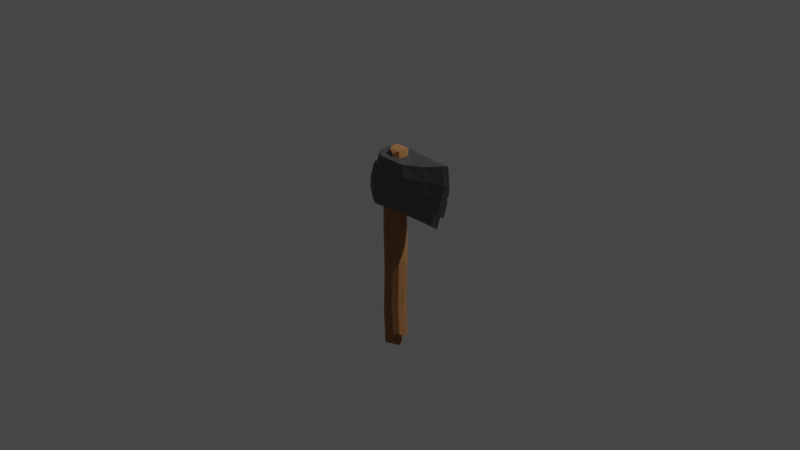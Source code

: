 # Source: axe.blend  (saved by Blender 2.93.21; exported with 4.5.12 LTS)
import bpy
from mathutils import Matrix  # noqa: F401  (used for matrix-valued properties, if any)

bpy.ops.wm.read_factory_settings(use_empty=True)
scene = bpy.context.scene
scene.name = 'Scene'

# ---- collections
col_collection = bpy.data.collections.new('Collection'); scene.collection.children.link(col_collection)
col_axeparts = bpy.data.collections.new('AxeParts'); scene.collection.children.link(col_axeparts)

# ---- materials (node trees are filled in below, after node groups)
mat_material_011 = bpy.data.materials.new('Material.011')
mat_material_011.alpha_threshold = 0.0
mat_material_011.use_transparent_shadow = False
mat_material_011.line_color = (0.0, 0.0, 0.0, 1.0)
mat_material_010 = bpy.data.materials.new('Material.010')
mat_material_010.use_transparent_shadow = False
mat_material_009 = bpy.data.materials.new('Material.009')
mat_material_009.use_transparent_shadow = False
mat_material = bpy.data.materials.new('Material')
mat_material.alpha_threshold = 0.0
mat_material.use_transparent_shadow = False
mat_material.line_color = (0.0, 0.0, 0.0, 1.0)
mat_material_002 = bpy.data.materials.new('Material.002')
mat_material_002.use_transparent_shadow = False
mat_material_001 = bpy.data.materials.new('Material.001')
mat_material_001.use_transparent_shadow = False

# ---- node groups
ng_auto_smooth = bpy.data.node_groups.new('Auto Smooth', 'GeometryNodeTree')
_s = ng_auto_smooth.interface.new_socket(name='Geometry', in_out='OUTPUT', socket_type='NodeSocketGeometry')
_s = ng_auto_smooth.interface.new_socket(name='Geometry', in_out='INPUT', socket_type='NodeSocketGeometry')
_s = ng_auto_smooth.interface.new_socket(name='Angle', in_out='INPUT', socket_type='NodeSocketFloat')
_s.subtype = 'ANGLE'
_s.min_value = 0.0
_s.max_value = 3.142
ng_auto_smooth.is_modifier = True
_N = ng_auto_smooth.nodes; _L = ng_auto_smooth.links
n0 = _N.new('NodeGroupOutput'); n0.name = 'Group Output'; n0.location = (480, -100)
n1 = _N.new('NodeGroupInput'); n1.name = 'Group Input'; n1.location = (-420, -300)
n2 = _N.new('NodeGroupInput'); n2.name = 'Group Input.001'; n2.location = (-60, -100)
n3 = _N.new('GeometryNodeSetShadeSmooth'); n3.name = 'Set Shade Smooth'; n3.location = (120, -100)
n3.domain = 'EDGE'
n4 = _N.new('GeometryNodeSetShadeSmooth'); n4.name = 'Set Shade Smooth.001'; n4.location = (300, -100)
n5 = _N.new('GeometryNodeInputMeshEdgeAngle'); n5.name = 'Edge Angle'; n5.location = (-420, -220)
n6 = _N.new('GeometryNodeInputEdgeSmooth'); n6.name = 'Is Edge Smooth'; n6.location = (-60, -160)
n7 = _N.new('GeometryNodeInputShadeSmooth'); n7.name = 'Is Face Smooth'; n7.location = (-240, -340)
n8 = _N.new('FunctionNodeBooleanMath'); n8.name = 'Boolean Math'; n8.location = (-60, -220)
n9 = _N.new('FunctionNodeCompare'); n9.name = 'Compare'; n9.location = (-240, -180)
n9.operation = 'LESS_EQUAL'
_L.new(n5.outputs[0], n9.inputs[0])
_L.new(n4.outputs[0], n0.inputs[0])
_L.new(n1.outputs[1], n9.inputs[1])
_L.new(n9.outputs[0], n8.inputs[0])
_L.new(n7.outputs[0], n8.inputs[1])
_L.new(n2.outputs[0], n3.inputs[0])
_L.new(n6.outputs[0], n3.inputs[1])
_L.new(n3.outputs[0], n4.inputs[0])
_L.new(n8.outputs[0], n3.inputs[2])
n0.is_active_output = True

# ---- material node trees
mat_material_011.use_nodes = True; mat_material_011.node_tree.nodes.clear()
_N = mat_material_011.node_tree.nodes; _L = mat_material_011.node_tree.links
n0 = _N.new('ShaderNodeOutputMaterial'); n0.name = 'Material Output'; n0.location = (300, 300)
n1 = _N.new('ShaderNodeBsdfPrincipled'); n1.name = 'Principled BSDF'; n1.location = (10, 300)
n1.distribution = 'GGX'
n1.subsurface_method = 'BURLEY'
n1.inputs[0].default_value = (0.1912, 0.1912, 0.1912, 1.0)
n1.inputs[1].default_value = 1.0
n1.inputs[2].default_value = 0.65
n1.inputs[3].default_value = 1.45
n1.inputs[27].default_value = (0.0, 0.0, 0.0, 1.0)
n1.inputs[28].default_value = 1.0
_L.new(n1.outputs[0], n0.inputs[0])
n0.is_active_output = True
mat_material_010.use_nodes = True; mat_material_010.node_tree.nodes.clear()
_N = mat_material_010.node_tree.nodes; _L = mat_material_010.node_tree.links
n0 = _N.new('ShaderNodeOutputMaterial'); n0.name = 'Material Output'; n0.location = (300, 300)
n1 = _N.new('ShaderNodeBsdfPrincipled'); n1.name = 'Principled BSDF'; n1.location = (10, 300)
n1.distribution = 'GGX'
n1.subsurface_method = 'BURLEY'
n1.inputs[0].default_value = (0.3343, 0.3343, 0.3343, 1.0)
n1.inputs[1].default_value = 0.6667
n1.inputs[2].default_value = 0.7917
n1.inputs[3].default_value = 1.45
n1.inputs[27].default_value = (0.0, 0.0, 0.0, 1.0)
n1.inputs[28].default_value = 1.0
_L.new(n1.outputs[0], n0.inputs[0])
n0.is_active_output = True
mat_material_009.use_nodes = True; mat_material_009.node_tree.nodes.clear()
_N = mat_material_009.node_tree.nodes; _L = mat_material_009.node_tree.links
n0 = _N.new('ShaderNodeOutputMaterial'); n0.name = 'Material Output'; n0.location = (300, 300)
n1 = _N.new('ShaderNodeBsdfPrincipled'); n1.name = 'Principled BSDF'; n1.location = (10, 300)
n1.distribution = 'GGX'
n1.subsurface_method = 'BURLEY'
n1.inputs[0].default_value = (0.3712, 0.1746, 0.06663, 1.0)
n1.inputs[2].default_value = 1.0
n1.inputs[3].default_value = 1.45
n1.inputs[27].default_value = (0.0, 0.0, 0.0, 1.0)
n1.inputs[28].default_value = 1.0
_L.new(n1.outputs[0], n0.inputs[0])
n0.is_active_output = True
mat_material.use_nodes = True; mat_material.node_tree.nodes.clear()
_N = mat_material.node_tree.nodes; _L = mat_material.node_tree.links
n0 = _N.new('ShaderNodeOutputMaterial'); n0.name = 'Material Output'; n0.location = (300, 300)
n1 = _N.new('ShaderNodeBsdfPrincipled'); n1.name = 'Principled BSDF'; n1.location = (10, 300)
n1.distribution = 'GGX'
n1.subsurface_method = 'BURLEY'
n1.inputs[0].default_value = (0.1912, 0.1912, 0.1912, 1.0)
n1.inputs[1].default_value = 1.0
n1.inputs[2].default_value = 0.65
n1.inputs[3].default_value = 1.45
n1.inputs[27].default_value = (0.0, 0.0, 0.0, 1.0)
n1.inputs[28].default_value = 1.0
_L.new(n1.outputs[0], n0.inputs[0])
n0.is_active_output = True
mat_material_002.use_nodes = True; mat_material_002.node_tree.nodes.clear()
_N = mat_material_002.node_tree.nodes; _L = mat_material_002.node_tree.links
n0 = _N.new('ShaderNodeOutputMaterial'); n0.name = 'Material Output'; n0.location = (300, 300)
n1 = _N.new('ShaderNodeBsdfPrincipled'); n1.name = 'Principled BSDF'; n1.location = (10, 300)
n1.distribution = 'GGX'
n1.subsurface_method = 'BURLEY'
n1.inputs[0].default_value = (0.3343, 0.3343, 0.3343, 1.0)
n1.inputs[1].default_value = 0.6667
n1.inputs[2].default_value = 0.7917
n1.inputs[3].default_value = 1.45
n1.inputs[27].default_value = (0.0, 0.0, 0.0, 1.0)
n1.inputs[28].default_value = 1.0
_L.new(n1.outputs[0], n0.inputs[0])
n0.is_active_output = True
mat_material_001.use_nodes = True; mat_material_001.node_tree.nodes.clear()
_N = mat_material_001.node_tree.nodes; _L = mat_material_001.node_tree.links
n0 = _N.new('ShaderNodeOutputMaterial'); n0.name = 'Material Output'; n0.location = (300, 300)
n1 = _N.new('ShaderNodeBsdfPrincipled'); n1.name = 'Principled BSDF'; n1.location = (10, 300)
n1.distribution = 'GGX'
n1.subsurface_method = 'BURLEY'
n1.inputs[0].default_value = (0.3712, 0.1746, 0.06663, 1.0)
n1.inputs[2].default_value = 1.0
n1.inputs[3].default_value = 1.45
n1.inputs[27].default_value = (0.0, 0.0, 0.0, 1.0)
n1.inputs[28].default_value = 1.0
_L.new(n1.outputs[0], n0.inputs[0])
n0.is_active_output = True

# ---- world
world_world = bpy.data.worlds.new('World'); scene.world = world_world
world_world.use_nodes = True; world_world.node_tree.nodes.clear()
_N = world_world.node_tree.nodes; _L = world_world.node_tree.links
n0 = _N.new('ShaderNodeOutputWorld'); n0.name = 'World Output'; n0.location = (300, 300)
n1 = _N.new('ShaderNodeBackground'); n1.name = 'Background'; n1.location = (10, 300)
n1.inputs[0].default_value = (0.05088, 0.05088, 0.05088, 1.0)
_L.new(n1.outputs[0], n0.inputs[0])
n0.is_active_output = True
world_world.color = (0.05088, 0.05088, 0.05088)
world_world.use_sun_shadow = False
world_world.sun_shadow_jitter_overblur = 0.0

# ---- cameras
cam_camera = bpy.data.cameras.new('Camera')
cam_camera.clip_end = 100.0
cam_camera.ortho_scale = 7.314

# ---- lights
light_light = bpy.data.lights.new('Light', 'POINT')
light_light.transmission_factor = 0.0
light_light.energy = 1000.0
light_light.shadow_soft_size = 0.1
light_light.shadow_maximum_resolution = 0.006
light_light.use_absolute_resolution = True

# ---- meshes
me_cube_003 = bpy.data.meshes.new('Cube.003')
me_cube_003.from_pydata([(2.991, -0.03961, 3.206), (2.734, -0.03792, 0.3838), (1.654, 0.4073, 0.6851), (0.5755, 0.7268, 0.8768), (1.744, -0.4433, 2.893), (0.5902, -0.7825, 2.762), (0.5755, -0.7328, 0.8768), (1.654, -0.4155, 0.6851), (0.5028, 0.7566, 2.759), (1.744, 0.4362, 2.893), (-0.7661, 0.8502, 2.82), (-0.8952, 0.7948, 0.8195), (-0.7661, -0.8541, 2.82), (-0.8952, -0.7997, 0.8195), (-1.193, 0.6339, 2.82), (-1.479, 0.2274, 2.82), (-1.562, 0.2119, 0.8195), (-1.295, 0.5924, 0.8195), (-1.44, -0.3118, 2.82), (-1.193, -0.6396, 2.82), (-1.295, -0.5991, 0.8195), (-1.526, -0.2926, 0.8195), (3.104, -0.04061, 2.153), (2.952, -0.04121, 1.486), (0.4709, 0.8819, 2.135), (0.604, 0.8255, 1.505), (1.923, 0.451, 2.153), (1.829, 0.4634, 1.486), (1.846, -0.474, 2.152), (1.829, -0.4695, 1.486), (0.7031, -0.8407, 2.134), (0.604, -0.8293, 1.505), (-0.9026, -0.9055, 1.486), (-0.9368, -0.9389, 2.153), (-0.7815, 0.9153, 2.151), (-0.9026, 0.9025, 1.486), (-1.561, -0.3418, 2.153), (-1.618, -0.33, 1.486), (-1.397, -0.6778, 1.486), (-1.349, -0.7027, 2.153), (-1.584, 0.2421, 1.486), (-1.603, 0.2516, 2.153), (-1.332, 0.6987, 2.153), (-1.356, 0.6731, 1.486), (2.974, -0.04011, 1.25), (2.841, -0.03902, 0.7512), (3.095, -0.04081, 1.931), (3.044, -0.04101, 1.645), (-0.9163, -0.006239, 2.805), (-1.026, 0.004554, 0.8195), (-0.7562, -0.3782, 2.801), (-0.8351, -0.3521, 0.8203), (-0.7868, 0.3509, 2.803), (-0.8671, 0.3775, 0.8195), (0.05016, 0.01669, 2.774), (-0.05682, 0.04176, 0.8539), (-0.06857, -0.3446, 2.779), (-0.1017, -0.3655, 0.8487), (-0.5297, 0.4027, 0.8335), (-0.4478, 0.4777, 2.791), (-0.1286, 0.384, 2.778), (-0.2055, 0.4095, 0.8475), (-0.4264, -0.473, 2.791), (-0.5083, -0.3614, 0.8344), (2.702, -0.115, 3.134), (2.669, -0.1208, 1.486), (2.413, -0.129, 0.4735), (2.807, -0.1229, 2.153), (2.849, 0.04608, 2.153), (2.437, 0.0618, 0.4668), (2.701, 0.04196, 1.486), (2.731, 0.04129, 3.141), (-0.4057, -0.4557, -7.387), (-0.7171, -0.3372, -7.551), (-0.7276, -0.3372, 3.095), (-0.4113, -0.4557, 2.953), (-0.8638, -0.01267, -7.551), (-0.7502, 0.3036, -7.387), (-0.7566, 0.3036, 3.108), (-0.7501, -0.01267, 3.232), (0.0432, 0.008166, -7.551), (-0.08035, -0.3081, -7.387), (-0.08671, -0.3081, 3.108), (0.03182, 0.008166, 3.232), (-0.4267, 0.4512, -7.387), (-0.1054, 0.3327, -7.551), (-0.1158, 0.3327, 3.095), (-0.4321, 0.4512, 2.953), (-0.5191, -0.4557, -5.644), (-0.4389, -0.4557, -3.059), (-0.5531, -0.4141, -0.4739), (-0.8665, -0.2955, -0.4334), (-0.755, -0.3372, -3.095), (-0.8325, -0.3372, -5.756), (-0.8959, 0.3453, -0.3703), (-0.7832, 0.3036, -2.994), (-0.864, 0.3036, -5.618), (-0.9799, -0.01267, -5.733), (-0.902, -0.01267, -3.037), (-1.013, 0.02899, -0.3418), (-0.2547, 0.3744, -0.4334), (-0.1441, 0.3327, -3.095), (-0.2207, 0.3327, -5.756), (-0.5399, 0.4512, -5.644), (-0.46, 0.4512, -3.059), (-0.5739, 0.4929, -0.4739), (-0.226, -0.2665, -0.3703), (-0.1132, -0.3081, -2.994), (-0.1941, -0.3081, -5.618), (-0.07287, 0.008166, -5.733), (0.00469, 0.008166, -3.037), (-0.1056, 0.04983, -0.3418), (-0.42, -0.4532, 2.741), (-0.8837, -0.01009, 3.109), (-0.4409, 0.4538, 2.741), (0.02333, 0.01074, 3.011), (-0.7362, -0.3346, 2.877), (-0.7652, 0.3062, 2.893), (-0.1244, 0.3353, 2.877), (-0.09532, -0.3056, 2.893)], [], [(33, 12, 19, 39), (16, 17, 11, 58, 53, 49, 51, 63, 13, 20, 21), (2, 69, 1, 66, 7), (26, 9, 71, 68), (8, 10, 59, 60, 54, 56, 62, 12, 5), (24, 8, 9, 26), (30, 5, 12, 33), (3, 2, 7, 6), (22, 0, 64, 67), (28, 4, 5, 30), (0, 71, 9, 4, 64), (9, 8, 5, 4), (36, 18, 15, 41), (34, 10, 8, 24), (37, 21, 20, 38), (41, 15, 14, 42), (35, 11, 17, 43), (10, 34, 42, 14), (34, 35, 43, 42), (16, 40, 43, 17), (40, 41, 42, 43), (18, 36, 39, 19), (36, 37, 38, 39), (11, 35, 25, 3), (35, 34, 24, 25), (21, 37, 40, 16), (37, 36, 41, 40), (7, 29, 31, 6), (29, 28, 30, 31), (1, 45, 44, 23, 65, 66), (23, 47, 46, 22, 67, 65), (6, 31, 32, 13), (31, 30, 33, 32), (3, 25, 27, 2), (25, 24, 26, 27), (2, 27, 70, 69), (27, 26, 68, 70), (13, 32, 38, 20), (32, 33, 39, 38), (51, 50, 62, 63), (63, 62, 56, 57), (13, 63, 57, 55, 61, 58, 11, 3, 6), (54, 55, 57, 56), (59, 58, 61, 60), (55, 54, 60, 61), (12, 62, 50, 48, 52, 59, 10, 14, 15, 18, 19), (48, 49, 53, 52), (49, 48, 50, 51), (58, 59, 52, 53), (67, 64, 4, 28), (66, 65, 29, 7), (65, 67, 28, 29), (68, 71, 0, 22), (69, 70, 23, 44, 45, 1), (70, 68, 22, 46, 47, 23), (119, 82, 75, 112), (118, 86, 83, 115), (86, 78, 79, 83), (116, 74, 79, 113), (117, 78, 87, 114), (112, 75, 74, 116), (96, 77, 76, 97), (102, 85, 84, 103), (108, 81, 80, 109), (76, 85, 80, 73), (83, 79, 74, 82), (82, 74, 75), (78, 86, 87), (73, 80, 81, 72), (85, 76, 77, 84), (119, 106, 111, 115), (106, 107, 110, 111), (107, 108, 109, 110), (118, 100, 105, 114), (100, 101, 104, 105), (101, 102, 103, 104), (117, 94, 99, 113), (94, 95, 98, 99), (95, 96, 97, 98), (72, 88, 93, 73), (88, 89, 92, 93), (89, 90, 91, 92), (77, 96, 103, 84), (96, 95, 104, 103), (95, 94, 105, 104), (73, 93, 97, 76), (93, 92, 98, 97), (92, 91, 99, 98), (85, 102, 109, 80), (102, 101, 110, 109), (101, 100, 111, 110), (81, 108, 88, 72), (108, 107, 89, 88), (107, 106, 90, 89), (78, 117, 113, 79), (86, 118, 114, 87), (82, 119, 115, 83), (90, 112, 116, 91), (94, 117, 114, 105), (91, 116, 113, 99), (100, 118, 115, 111), (106, 119, 112, 90)])
me_cube_003.polygons.foreach_set('material_index', [0, 0, 0, 0, 0, 0, 0, 0, 1, 0, 0, 0, 0, 0, 0, 0, 0, 0, 0, 0, 0, 0, 0, 0, 0, 0, 0, 0, 0, 1, 1, 0, 0, 0, 0, 0, 0, 0, 0, 0, 0, 0, 0, 0, 0, 0, 0, 0, 0, 0, 0, 0, 1, 1, 1, 2, 2, 2, 2, 2, 2, 2, 2, 2, 2, 2, 2, 2, 2, 2, 2, 2, 2, 2, 2, 2, 2, 2, 2, 2, 2, 2, 2, 2, 2, 2, 2, 2, 2, 2, 2, 2, 2, 2, 2, 2, 2, 2, 2, 2, 2, 2])
_uv = me_cube_003.uv_layers.new(name='UVMap')
_uv.uv.foreach_set('vector', [0.5417, 0.9617, 0.625, 0.9617, 0.625, 0.9847, 0.5417, 0.9847, 0.125, 0.6033, 0.1403, 0.5415, 0.1633, 0.5, 0.171, 0.5569, 0.1554, 0.5808, 0.1486, 0.6226, 0.1568, 0.6657, 0.1716, 0.6858, 0.1633, 0.75, 0.1403, 0.7085, 0.1271, 0.655, 0.2917, 0.5, 0.352, 0.6811, 0.375, 0.75, 0.3502, 0.75, 0.2917, 0.75, 0.5417, 0.4167, 0.625, 0.4167, 0.625, 0.4826, 0.5417, 0.482, 0.7917, 0.5, 0.8367, 0.5, 0.8283, 0.5629, 0.815, 0.5736, 0.8095, 0.621, 0.8146, 0.6684, 0.828, 0.685, 0.8367, 0.75, 0.7917, 0.75, 0.5417, 0.3333, 0.625, 0.3333, 0.625, 0.4167, 0.5417, 0.4167, 0.5417, 0.9167, 0.625, 0.9167, 0.625, 0.9617, 0.5417, 0.9617, 0.2083, 0.5, 0.2917, 0.5, 0.2917, 0.75, 0.2083, 0.75, 0.5417, 0.75, 0.625, 0.75, 0.625, 0.7693, 0.5417, 0.7697, 0.5417, 0.8333, 0.625, 0.8333, 0.625, 0.9167, 0.5417, 0.9167, 0.625, 0.5, 0.6424, 0.5, 0.7083, 0.5, 0.7083, 0.75, 0.6443, 0.5579, 0.7083, 0.5, 0.7917, 0.5, 0.7917, 0.75, 0.7083, 0.75, 0.5417, 0.09872, 0.625, 0.09872, 0.625, 0.1467, 0.5417, 0.1467, 0.5417, 0.2883, 0.625, 0.2883, 0.625, 0.3333, 0.5417, 0.3333, 0.4583, 0.09872, 0.375, 0.09872, 0.375, 0.06916, 0.4583, 0.06916, 0.5417, 0.1467, 0.625, 0.1467, 0.625, 0.2238, 0.5417, 0.2238, 0.4583, 0.2883, 0.375, 0.2883, 0.375, 0.2238, 0.4583, 0.2238, 0.625, 0.2883, 0.5417, 0.2883, 0.5417, 0.2238, 0.625, 0.2238, 0.5417, 0.2883, 0.4583, 0.2883, 0.4583, 0.2238, 0.5417, 0.2238, 0.375, 0.1467, 0.4583, 0.1467, 0.4583, 0.2238, 0.375, 0.2238, 0.4583, 0.1467, 0.5417, 0.1467, 0.5417, 0.2238, 0.4583, 0.2238, 0.625, 0.09872, 0.5417, 0.09872, 0.5417, 0.06916, 0.625, 0.06916, 0.5417, 0.09872, 0.4583, 0.09872, 0.4583, 0.06916, 0.5417, 0.06916, 0.375, 0.2883, 0.4583, 0.2883, 0.4583, 0.3333, 0.375, 0.3333, 0.4583, 0.2883, 0.5417, 0.2883, 0.5417, 0.3333, 0.4583, 0.3333, 0.375, 0.09872, 0.4583, 0.09872, 0.4583, 0.1467, 0.375, 0.1467, 0.4583, 0.09872, 0.5417, 0.09872, 0.5417, 0.1467, 0.4583, 0.1467, 0.375, 0.8333, 0.4583, 0.8333, 0.4583, 0.9167, 0.375, 0.9167, 0.4583, 0.8333, 0.5417, 0.8333, 0.5417, 0.9167, 0.4583, 0.9167, 0.375, 0.75, 0.4028, 0.75, 0.4306, 0.75, 0.4583, 0.75, 0.4583, 0.7693, 0.375, 0.7748, 0.4583, 0.75, 0.4861, 0.75, 0.5139, 0.75, 0.5417, 0.75, 0.5417, 0.7697, 0.4583, 0.7693, 0.375, 0.9167, 0.4583, 0.9167, 0.4583, 0.9617, 0.375, 0.9617, 0.4583, 0.9167, 0.5417, 0.9167, 0.5417, 0.9617, 0.4583, 0.9617, 0.375, 0.3333, 0.4583, 0.3333, 0.4583, 0.4167, 0.375, 0.4167, 0.4583, 0.3333, 0.5417, 0.3333, 0.5417, 0.4167, 0.4583, 0.4167, 0.375, 0.4167, 0.4583, 0.4167, 0.4583, 0.4832, 0.375, 0.477, 0.4583, 0.4167, 0.5417, 0.4167, 0.5417, 0.482, 0.4583, 0.4832, 0.375, 0.9617, 0.4583, 0.9617, 0.4583, 0.9847, 0.375, 0.9847, 0.4583, 0.9617, 0.5417, 0.9617, 0.5417, 0.9847, 0.4583, 0.9847, 0.5705, 1.0, 0.6163, 1.0, 0.6192, 0.9284, 0.5726, 0.9284, 0.5726, 0.9284, 0.6192, 0.9284, 0.6153, 0.8216, 0.5701, 0.8216, 0.1633, 0.75, 0.1716, 0.6858, 0.184, 0.668, 0.1883, 0.6186, 0.1831, 0.5692, 0.171, 0.5569, 0.1633, 0.5, 0.2083, 0.5, 0.2083, 0.75, 0.6126, 0.6784, 0.5688, 0.6784, 0.5701, 0.8216, 0.6153, 0.8216, 0.6192, 0.4284, 0.5726, 0.4284, 0.5711, 0.5716, 0.6157, 0.5716, 0.5688, 0.6784, 0.6126, 0.6784, 0.6157, 0.5716, 0.5711, 0.5716, 0.8367, 0.75, 0.828, 0.685, 0.8432, 0.6658, 0.8515, 0.6251, 0.8446, 0.5861, 0.8283, 0.5629, 0.8367, 0.5, 0.8597, 0.5415, 0.875, 0.6033, 0.8729, 0.655, 0.8597, 0.7085, 0.6113, 0.1784, 0.5672, 0.1784, 0.5694, 0.3216, 0.6159, 0.3216, 0.5672, 0.1784, 0.6113, 0.1784, 0.6163, 0.07158, 0.5705, 0.07158, 0.5726, 0.4284, 0.6192, 0.4284, 0.6159, 0.3216, 0.5694, 0.3216, 0.5417, 0.7697, 0.625, 0.7693, 0.625, 0.8333, 0.5417, 0.8333, 0.375, 0.7748, 0.4583, 0.7693, 0.4583, 0.8333, 0.375, 0.8333, 0.4583, 0.7693, 0.5417, 0.7697, 0.5417, 0.8333, 0.4583, 0.8333, 0.5417, 0.482, 0.625, 0.4826, 0.625, 0.5, 0.5417, 0.5, 0.375, 0.477, 0.4583, 0.4832, 0.4583, 0.5, 0.4306, 0.5, 0.4028, 0.5, 0.375, 0.5, 0.4583, 0.4832, 0.5417, 0.482, 0.5417, 0.5, 0.5139, 0.5, 0.4861, 0.5, 0.4583, 0.5, 0.6199, 0.8216, 0.625, 0.8216, 0.625, 0.9284, 0.6199, 0.9284, 0.6199, 0.5716, 0.625, 0.5716, 0.625, 0.6784, 0.6199, 0.6784, 0.625, 0.5716, 0.8034, 0.5, 0.875, 0.5716, 0.625, 0.6784, 0.6199, 0.07158, 0.625, 0.07158, 0.625, 0.1784, 0.6199, 0.1784, 0.6199, 0.3216, 0.625, 0.3216, 0.625, 0.4284, 0.6199, 0.4284, 0.6199, 0.9284, 0.625, 0.9284, 0.625, 1.0, 0.6199, 1.0, 0.4171, 0.3216, 0.375, 0.3216, 0.375, 0.1784, 0.4171, 0.1784, 0.4171, 0.5716, 0.375, 0.5716, 0.375, 0.4284, 0.4171, 0.4284, 0.4171, 0.8216, 0.375, 0.8216, 0.375, 0.6784, 0.4171, 0.6784, 0.125, 0.5716, 0.375, 0.5716, 0.375, 0.6784, 0.125, 0.6784, 0.625, 0.6784, 0.875, 0.5716, 0.875, 0.6784, 0.6966, 0.75, 0.6966, 0.75, 0.875, 0.6784, 0.8034, 0.75, 0.8034, 0.5, 0.625, 0.5716, 0.6966, 0.5, 0.125, 0.6784, 0.375, 0.6784, 0.3034, 0.75, 0.1966, 0.75, 0.375, 0.5716, 0.125, 0.5716, 0.1966, 0.5, 0.3034, 0.5, 0.6199, 0.8216, 0.5421, 0.8216, 0.5421, 0.6784, 0.6199, 0.6784, 0.5421, 0.8216, 0.4796, 0.8216, 0.4796, 0.6784, 0.5421, 0.6784, 0.4796, 0.8216, 0.4171, 0.8216, 0.4171, 0.6784, 0.4796, 0.6784, 0.6199, 0.5716, 0.5421, 0.5716, 0.5421, 0.4284, 0.6199, 0.4284, 0.5421, 0.5716, 0.4796, 0.5716, 0.4796, 0.4284, 0.5421, 0.4284, 0.4796, 0.5716, 0.4171, 0.5716, 0.4171, 0.4284, 0.4796, 0.4284, 0.6199, 0.3216, 0.5421, 0.3216, 0.5421, 0.1784, 0.6199, 0.1784, 0.5421, 0.3216, 0.4796, 0.3216, 0.4796, 0.1784, 0.5421, 0.1784, 0.4796, 0.3216, 0.4171, 0.3216, 0.4171, 0.1784, 0.4796, 0.1784, 0.375, 0.9284, 0.4171, 0.9284, 0.4171, 1.0, 0.375, 1.0, 0.4171, 0.9284, 0.4796, 0.9284, 0.4796, 1.0, 0.4171, 1.0, 0.4796, 0.9284, 0.5421, 0.9284, 0.5421, 1.0, 0.4796, 1.0, 0.375, 0.3216, 0.4171, 0.3216, 0.4171, 0.4284, 0.375, 0.4284, 0.4171, 0.3216, 0.4796, 0.3216, 0.4796, 0.4284, 0.4171, 0.4284, 0.4796, 0.3216, 0.5421, 0.3216, 0.5421, 0.4284, 0.4796, 0.4284, 0.375, 0.07158, 0.4171, 0.07158, 0.4171, 0.1784, 0.375, 0.1784, 0.4171, 0.07158, 0.4796, 0.07158, 0.4796, 0.1784, 0.4171, 0.1784, 0.4796, 0.07158, 0.5421, 0.07158, 0.5421, 0.1784, 0.4796, 0.1784, 0.375, 0.5716, 0.4171, 0.5716, 0.4171, 0.6784, 0.375, 0.6784, 0.4171, 0.5716, 0.4796, 0.5716, 0.4796, 0.6784, 0.4171, 0.6784, 0.4796, 0.5716, 0.5421, 0.5716, 0.5421, 0.6784, 0.4796, 0.6784, 0.375, 0.8216, 0.4171, 0.8216, 0.4171, 0.9284, 0.375, 0.9284, 0.4171, 0.8216, 0.4796, 0.8216, 0.4796, 0.9284, 0.4171, 0.9284, 0.4796, 0.8216, 0.5421, 0.8216, 0.5421, 0.9284, 0.4796, 0.9284, 0.625, 0.3216, 0.6199, 0.3216, 0.6199, 0.1784, 0.625, 0.1784, 0.625, 0.5716, 0.6199, 0.5716, 0.6199, 0.4284, 0.625, 0.4284, 0.625, 0.8216, 0.6199, 0.8216, 0.6199, 0.6784, 0.625, 0.6784, 0.5421, 0.9284, 0.6199, 0.9284, 0.6199, 1.0, 0.5421, 1.0, 0.5421, 0.3216, 0.6199, 0.3216, 0.6199, 0.4284, 0.5421, 0.4284, 0.5421, 0.07158, 0.6199, 0.07158, 0.6199, 0.1784, 0.5421, 0.1784, 0.5421, 0.5716, 0.6199, 0.5716, 0.6199, 0.6784, 0.5421, 0.6784, 0.5421, 0.8216, 0.6199, 0.8216, 0.6199, 0.9284, 0.5421, 0.9284])
me_cube_003.materials.append(mat_material_011)
me_cube_003.materials.append(mat_material_010)
me_cube_003.materials.append(mat_material_009)
me_cube_003.use_remesh_preserve_volume = False
me_cube_003.use_remesh_preserve_attributes = False
me_cube_003.use_mirror_vertex_groups = False
me_cube_003.update()
me_cube = bpy.data.meshes.new('Cube')
me_cube.from_pydata([(1.553, -0.03736, 1.387), (1.297, -0.03567, -1.436), (0.2172, 0.4096, -1.134), (-0.8616, 0.729, -0.9427), (0.3072, -0.441, 1.073), (-0.8469, -0.7802, 0.9427), (-0.8616, -0.7305, -0.9427), (0.2172, -0.4132, -1.134), (-0.9343, 0.7589, 0.9397), (0.3072, 0.4384, 1.073), (-2.203, 0.8524, 1.0), (-2.332, 0.797, -1.0), (-2.203, -0.8519, 1.0), (-2.332, -0.7975, -1.0), (-2.63, 0.6362, 1.0), (-2.916, 0.2297, 1.0), (-2.999, 0.2142, -1.0), (-2.732, 0.5946, -1.0), (-2.877, -0.3096, 1.0), (-2.63, -0.6373, 1.0), (-2.732, -0.5968, -1.0), (-2.963, -0.2904, -1.0), (1.667, -0.03835, 0.3335), (1.514, -0.03896, -0.3333), (-0.9662, 0.8841, 0.3156), (-0.833, 0.8278, -0.3142), (0.4857, 0.4532, 0.3335), (0.3921, 0.4656, -0.3333), (0.4087, -0.4718, 0.3323), (0.3921, -0.4673, -0.3333), (-0.734, -0.8385, 0.3148), (-0.833, -0.8271, -0.3142), (-2.34, -0.9032, -0.3333), (-2.374, -0.9366, 0.3335), (-2.219, 0.9176, 0.3315), (-2.34, 0.9047, -0.3333), (-2.998, -0.3395, 0.3335), (-3.055, -0.3277, -0.3333), (-2.834, -0.6755, -0.3333), (-2.786, -0.7004, 0.3335), (-3.021, 0.2443, -0.3333), (-3.04, 0.2538, 0.3335), (-2.769, 0.7009, 0.3335), (-2.793, 0.6754, -0.3333), (1.537, -0.03786, -0.569), (1.404, -0.03677, -1.068), (1.658, -0.03856, 0.1112), (1.606, -0.03876, -0.175), (-2.353, -0.003988, 0.9854), (-2.463, 0.006806, -1.0), (-2.193, -0.376, 0.9812), (-2.272, -0.3498, -0.9992), (-2.224, 0.3531, 0.9831), (-2.304, 0.3797, -1.0), (-1.387, 0.01895, 0.955), (-1.494, 0.04401, -0.9656), (-1.506, -0.3424, 0.9599), (-1.539, -0.3632, -0.9708), (-1.967, 0.405, -0.986), (-1.885, 0.4799, 0.971), (-1.566, 0.3863, 0.9585), (-1.643, 0.4118, -0.972), (-1.863, -0.4707, 0.971), (-1.945, -0.3591, -0.9851), (1.265, -0.1127, 1.314), (1.232, -0.1185, -0.3333), (0.9756, -0.1267, -1.346), (1.37, -0.1206, 0.3332), (1.412, 0.04834, 0.3335), (0.9996, 0.06405, -1.353), (1.264, 0.04421, -0.3333), (1.294, 0.04354, 1.321)], [], [(33, 12, 19, 39), (16, 17, 11, 58, 53, 49, 51, 63, 13, 20, 21), (2, 69, 1, 66, 7), (26, 9, 71, 68), (8, 10, 59, 60, 54, 56, 62, 12, 5), (24, 8, 9, 26), (30, 5, 12, 33), (3, 2, 7, 6), (22, 0, 64, 67), (28, 4, 5, 30), (0, 71, 9, 4, 64), (9, 8, 5, 4), (36, 18, 15, 41), (34, 10, 8, 24), (37, 21, 20, 38), (41, 15, 14, 42), (35, 11, 17, 43), (10, 34, 42, 14), (34, 35, 43, 42), (16, 40, 43, 17), (40, 41, 42, 43), (18, 36, 39, 19), (36, 37, 38, 39), (11, 35, 25, 3), (35, 34, 24, 25), (21, 37, 40, 16), (37, 36, 41, 40), (7, 29, 31, 6), (29, 28, 30, 31), (1, 45, 44, 23, 65, 66), (23, 47, 46, 22, 67, 65), (6, 31, 32, 13), (31, 30, 33, 32), (3, 25, 27, 2), (25, 24, 26, 27), (2, 27, 70, 69), (27, 26, 68, 70), (13, 32, 38, 20), (32, 33, 39, 38), (51, 50, 62, 63), (63, 62, 56, 57), (13, 63, 57, 55, 61, 58, 11, 3, 6), (54, 55, 57, 56), (59, 58, 61, 60), (55, 54, 60, 61), (12, 62, 50, 48, 52, 59, 10, 14, 15, 18, 19), (48, 49, 53, 52), (49, 48, 50, 51), (58, 59, 52, 53), (67, 64, 4, 28), (66, 65, 29, 7), (65, 67, 28, 29), (68, 71, 0, 22), (69, 70, 23, 44, 45, 1), (70, 68, 22, 46, 47, 23)])
me_cube.polygons.foreach_set('material_index', [0, 0, 0, 0, 0, 0, 0, 0, 1, 0, 0, 0, 0, 0, 0, 0, 0, 0, 0, 0, 0, 0, 0, 0, 0, 0, 0, 0, 0, 1, 1, 0, 0, 0, 0, 0, 0, 0, 0, 0, 0, 0, 0, 0, 0, 0, 0, 0, 0, 0, 0, 0, 1, 1, 1])
_uv = me_cube.uv_layers.new(name='UVMap')
_uv.uv.foreach_set('vector', [0.5417, 0.9617, 0.625, 0.9617, 0.625, 0.9847, 0.5417, 0.9847, 0.125, 0.6033, 0.1403, 0.5415, 0.1633, 0.5, 0.171, 0.5569, 0.1554, 0.5808, 0.1486, 0.6226, 0.1568, 0.6657, 0.1716, 0.6858, 0.1633, 0.75, 0.1403, 0.7085, 0.1271, 0.655, 0.2917, 0.5, 0.352, 0.6811, 0.375, 0.75, 0.3502, 0.75, 0.2917, 0.75, 0.5417, 0.4167, 0.625, 0.4167, 0.625, 0.4826, 0.5417, 0.482, 0.7917, 0.5, 0.8367, 0.5, 0.8283, 0.5629, 0.815, 0.5736, 0.8095, 0.621, 0.8146, 0.6684, 0.828, 0.685, 0.8367, 0.75, 0.7917, 0.75, 0.5417, 0.3333, 0.625, 0.3333, 0.625, 0.4167, 0.5417, 0.4167, 0.5417, 0.9167, 0.625, 0.9167, 0.625, 0.9617, 0.5417, 0.9617, 0.2083, 0.5, 0.2917, 0.5, 0.2917, 0.75, 0.2083, 0.75, 0.5417, 0.75, 0.625, 0.75, 0.625, 0.7693, 0.5417, 0.7697, 0.5417, 0.8333, 0.625, 0.8333, 0.625, 0.9167, 0.5417, 0.9167, 0.625, 0.5, 0.6424, 0.5, 0.7083, 0.5, 0.7083, 0.75, 0.6443, 0.5579, 0.7083, 0.5, 0.7917, 0.5, 0.7917, 0.75, 0.7083, 0.75, 0.5417, 0.09872, 0.625, 0.09872, 0.625, 0.1467, 0.5417, 0.1467, 0.5417, 0.2883, 0.625, 0.2883, 0.625, 0.3333, 0.5417, 0.3333, 0.4583, 0.09872, 0.375, 0.09872, 0.375, 0.06916, 0.4583, 0.06916, 0.5417, 0.1467, 0.625, 0.1467, 0.625, 0.2238, 0.5417, 0.2238, 0.4583, 0.2883, 0.375, 0.2883, 0.375, 0.2238, 0.4583, 0.2238, 0.625, 0.2883, 0.5417, 0.2883, 0.5417, 0.2238, 0.625, 0.2238, 0.5417, 0.2883, 0.4583, 0.2883, 0.4583, 0.2238, 0.5417, 0.2238, 0.375, 0.1467, 0.4583, 0.1467, 0.4583, 0.2238, 0.375, 0.2238, 0.4583, 0.1467, 0.5417, 0.1467, 0.5417, 0.2238, 0.4583, 0.2238, 0.625, 0.09872, 0.5417, 0.09872, 0.5417, 0.06916, 0.625, 0.06916, 0.5417, 0.09872, 0.4583, 0.09872, 0.4583, 0.06916, 0.5417, 0.06916, 0.375, 0.2883, 0.4583, 0.2883, 0.4583, 0.3333, 0.375, 0.3333, 0.4583, 0.2883, 0.5417, 0.2883, 0.5417, 0.3333, 0.4583, 0.3333, 0.375, 0.09872, 0.4583, 0.09872, 0.4583, 0.1467, 0.375, 0.1467, 0.4583, 0.09872, 0.5417, 0.09872, 0.5417, 0.1467, 0.4583, 0.1467, 0.375, 0.8333, 0.4583, 0.8333, 0.4583, 0.9167, 0.375, 0.9167, 0.4583, 0.8333, 0.5417, 0.8333, 0.5417, 0.9167, 0.4583, 0.9167, 0.375, 0.75, 0.4028, 0.75, 0.4306, 0.75, 0.4583, 0.75, 0.4583, 0.7693, 0.375, 0.7748, 0.4583, 0.75, 0.4861, 0.75, 0.5139, 0.75, 0.5417, 0.75, 0.5417, 0.7697, 0.4583, 0.7693, 0.375, 0.9167, 0.4583, 0.9167, 0.4583, 0.9617, 0.375, 0.9617, 0.4583, 0.9167, 0.5417, 0.9167, 0.5417, 0.9617, 0.4583, 0.9617, 0.375, 0.3333, 0.4583, 0.3333, 0.4583, 0.4167, 0.375, 0.4167, 0.4583, 0.3333, 0.5417, 0.3333, 0.5417, 0.4167, 0.4583, 0.4167, 0.375, 0.4167, 0.4583, 0.4167, 0.4583, 0.4832, 0.375, 0.477, 0.4583, 0.4167, 0.5417, 0.4167, 0.5417, 0.482, 0.4583, 0.4832, 0.375, 0.9617, 0.4583, 0.9617, 0.4583, 0.9847, 0.375, 0.9847, 0.4583, 0.9617, 0.5417, 0.9617, 0.5417, 0.9847, 0.4583, 0.9847, 0.5705, 1.0, 0.6163, 1.0, 0.6192, 0.9284, 0.5726, 0.9284, 0.5726, 0.9284, 0.6192, 0.9284, 0.6153, 0.8216, 0.5701, 0.8216, 0.1633, 0.75, 0.1716, 0.6858, 0.184, 0.668, 0.1883, 0.6186, 0.1831, 0.5692, 0.171, 0.5569, 0.1633, 0.5, 0.2083, 0.5, 0.2083, 0.75, 0.6126, 0.6784, 0.5688, 0.6784, 0.5701, 0.8216, 0.6153, 0.8216, 0.6192, 0.4284, 0.5726, 0.4284, 0.5711, 0.5716, 0.6157, 0.5716, 0.5688, 0.6784, 0.6126, 0.6784, 0.6157, 0.5716, 0.5711, 0.5716, 0.8367, 0.75, 0.828, 0.685, 0.8432, 0.6658, 0.8515, 0.6251, 0.8446, 0.5861, 0.8283, 0.5629, 0.8367, 0.5, 0.8597, 0.5415, 0.875, 0.6033, 0.8729, 0.655, 0.8597, 0.7085, 0.6113, 0.1784, 0.5672, 0.1784, 0.5694, 0.3216, 0.6159, 0.3216, 0.5672, 0.1784, 0.6113, 0.1784, 0.6163, 0.07158, 0.5705, 0.07158, 0.5726, 0.4284, 0.6192, 0.4284, 0.6159, 0.3216, 0.5694, 0.3216, 0.5417, 0.7697, 0.625, 0.7693, 0.625, 0.8333, 0.5417, 0.8333, 0.375, 0.7748, 0.4583, 0.7693, 0.4583, 0.8333, 0.375, 0.8333, 0.4583, 0.7693, 0.5417, 0.7697, 0.5417, 0.8333, 0.4583, 0.8333, 0.5417, 0.482, 0.625, 0.4826, 0.625, 0.5, 0.5417, 0.5, 0.375, 0.477, 0.4583, 0.4832, 0.4583, 0.5, 0.4306, 0.5, 0.4028, 0.5, 0.375, 0.5, 0.4583, 0.4832, 0.5417, 0.482, 0.5417, 0.5, 0.5139, 0.5, 0.4861, 0.5, 0.4583, 0.5])
me_cube.materials.append(mat_material)
me_cube.materials.append(mat_material_002)
me_cube.use_remesh_preserve_volume = False
me_cube.use_remesh_preserve_attributes = False
me_cube.use_mirror_vertex_groups = False
me_cube.update()
me_cube_001 = bpy.data.meshes.new('Cube.001')
me_cube_001.from_pydata([(-0.4152, -1.006, -1.0), (-0.9772, -0.4377, -1.031), (-1.0, -0.4274, 0.9983), (-0.4274, -1.0, 0.9713), (-0.9752, 0.4161, -1.031), (-0.4133, 0.9936, -1.0), (-0.4274, 1.0, 1.001), (-0.7271, 0.3032, 1.024), (1.025, -0.4387, -1.031), (0.4413, -1.006, -1.0), (0.4274, -1.0, 1.001), (1.0, -0.4274, 1.024), (0.4391, 0.9947, -1.0), (1.023, 0.417, -1.031), (1.0, 0.4274, 0.9983), (0.4274, 1.0, 0.9713), (-0.6626, -0.893, -0.6677), (-0.4877, -0.9726, -0.1749), (-0.6956, -0.7683, 0.318), (-1.262, -0.1985, 0.3257), (-1.06, -0.4001, -0.1817), (-1.229, -0.3232, -0.6891), (-0.69, 1.229, 0.3377), (-0.4853, 1.026, -0.1625), (-0.6616, 1.107, -0.6627), (-1.228, 0.5313, -0.6846), (-1.059, 0.454, -0.1707), (-1.259, 0.6547, 0.3432), (0.7381, 0.6562, 0.3257), (0.9382, 0.4555, -0.1817), (0.771, 0.5315, -0.6891), (0.1921, 1.107, -0.6677), (0.3664, 1.028, -0.1749), (0.1592, 1.232, 0.318), (0.1647, -0.7708, 0.3377), (0.3695, -0.9737, -0.1625), (0.1931, -0.8935, -0.6627), (0.7715, -0.3235, -0.6846), (0.9408, -0.4004, -0.1707), (0.7413, -0.2, 0.3432), (-0.4439, -0.9857, 0.931), (-1.016, 0.4414, 1.001), (0.4108, 1.014, 0.931), (0.984, -0.4133, 0.9824), (-1.016, -0.4132, 0.9568), (-0.4436, 1.014, 0.9599), (0.9838, 0.4415, 0.9568), (0.4111, -0.9858, 0.9599)], [], [(47, 10, 3, 40), (46, 14, 11, 43), (14, 6, 7, 11), (44, 2, 7, 41), (45, 6, 15, 42), (40, 3, 2, 44), (24, 5, 4, 25), (30, 13, 12, 31), (36, 9, 8, 37), (4, 13, 8, 1), (11, 7, 2, 10), (10, 2, 3), (6, 14, 15), (1, 8, 9, 0), (13, 4, 5, 12), (47, 34, 39, 43), (34, 35, 38, 39), (35, 36, 37, 38), (46, 28, 33, 42), (28, 29, 32, 33), (29, 30, 31, 32), (45, 22, 27, 41), (22, 23, 26, 27), (23, 24, 25, 26), (0, 16, 21, 1), (16, 17, 20, 21), (17, 18, 19, 20), (5, 24, 31, 12), (24, 23, 32, 31), (23, 22, 33, 32), (1, 21, 25, 4), (21, 20, 26, 25), (20, 19, 27, 26), (13, 30, 37, 8), (30, 29, 38, 37), (29, 28, 39, 38), (9, 36, 16, 0), (36, 35, 17, 16), (35, 34, 18, 17), (6, 45, 41, 7), (14, 46, 42, 15), (10, 47, 43, 11), (18, 40, 44, 19), (22, 45, 42, 33), (19, 44, 41, 27), (28, 46, 43, 39), (34, 47, 40, 18)])
_uv = me_cube_001.uv_layers.new(name='UVMap')
_uv.uv.foreach_set('vector', [0.6199, 0.8216, 0.625, 0.8216, 0.625, 0.9284, 0.6199, 0.9284, 0.6199, 0.5716, 0.625, 0.5716, 0.625, 0.6784, 0.6199, 0.6784, 0.625, 0.5716, 0.8034, 0.5, 0.875, 0.5716, 0.625, 0.6784, 0.6199, 0.07158, 0.625, 0.07158, 0.625, 0.1784, 0.6199, 0.1784, 0.6199, 0.3216, 0.625, 0.3216, 0.625, 0.4284, 0.6199, 0.4284, 0.6199, 0.9284, 0.625, 0.9284, 0.625, 1.0, 0.6199, 1.0, 0.4171, 0.3216, 0.375, 0.3216, 0.375, 0.1784, 0.4171, 0.1784, 0.4171, 0.5716, 0.375, 0.5716, 0.375, 0.4284, 0.4171, 0.4284, 0.4171, 0.8216, 0.375, 0.8216, 0.375, 0.6784, 0.4171, 0.6784, 0.125, 0.5716, 0.375, 0.5716, 0.375, 0.6784, 0.125, 0.6784, 0.625, 0.6784, 0.875, 0.5716, 0.875, 0.6784, 0.6966, 0.75, 0.6966, 0.75, 0.875, 0.6784, 0.8034, 0.75, 0.8034, 0.5, 0.625, 0.5716, 0.6966, 0.5, 0.125, 0.6784, 0.375, 0.6784, 0.3034, 0.75, 0.1966, 0.75, 0.375, 0.5716, 0.125, 0.5716, 0.1966, 0.5, 0.3034, 0.5, 0.6199, 0.8216, 0.5421, 0.8216, 0.5421, 0.6784, 0.6199, 0.6784, 0.5421, 0.8216, 0.4796, 0.8216, 0.4796, 0.6784, 0.5421, 0.6784, 0.4796, 0.8216, 0.4171, 0.8216, 0.4171, 0.6784, 0.4796, 0.6784, 0.6199, 0.5716, 0.5421, 0.5716, 0.5421, 0.4284, 0.6199, 0.4284, 0.5421, 0.5716, 0.4796, 0.5716, 0.4796, 0.4284, 0.5421, 0.4284, 0.4796, 0.5716, 0.4171, 0.5716, 0.4171, 0.4284, 0.4796, 0.4284, 0.6199, 0.3216, 0.5421, 0.3216, 0.5421, 0.1784, 0.6199, 0.1784, 0.5421, 0.3216, 0.4796, 0.3216, 0.4796, 0.1784, 0.5421, 0.1784, 0.4796, 0.3216, 0.4171, 0.3216, 0.4171, 0.1784, 0.4796, 0.1784, 0.375, 0.9284, 0.4171, 0.9284, 0.4171, 1.0, 0.375, 1.0, 0.4171, 0.9284, 0.4796, 0.9284, 0.4796, 1.0, 0.4171, 1.0, 0.4796, 0.9284, 0.5421, 0.9284, 0.5421, 1.0, 0.4796, 1.0, 0.375, 0.3216, 0.4171, 0.3216, 0.4171, 0.4284, 0.375, 0.4284, 0.4171, 0.3216, 0.4796, 0.3216, 0.4796, 0.4284, 0.4171, 0.4284, 0.4796, 0.3216, 0.5421, 0.3216, 0.5421, 0.4284, 0.4796, 0.4284, 0.375, 0.07158, 0.4171, 0.07158, 0.4171, 0.1784, 0.375, 0.1784, 0.4171, 0.07158, 0.4796, 0.07158, 0.4796, 0.1784, 0.4171, 0.1784, 0.4796, 0.07158, 0.5421, 0.07158, 0.5421, 0.1784, 0.4796, 0.1784, 0.375, 0.5716, 0.4171, 0.5716, 0.4171, 0.6784, 0.375, 0.6784, 0.4171, 0.5716, 0.4796, 0.5716, 0.4796, 0.6784, 0.4171, 0.6784, 0.4796, 0.5716, 0.5421, 0.5716, 0.5421, 0.6784, 0.4796, 0.6784, 0.375, 0.8216, 0.4171, 0.8216, 0.4171, 0.9284, 0.375, 0.9284, 0.4171, 0.8216, 0.4796, 0.8216, 0.4796, 0.9284, 0.4171, 0.9284, 0.4796, 0.8216, 0.5421, 0.8216, 0.5421, 0.9284, 0.4796, 0.9284, 0.625, 0.3216, 0.6199, 0.3216, 0.6199, 0.1784, 0.625, 0.1784, 0.625, 0.5716, 0.6199, 0.5716, 0.6199, 0.4284, 0.625, 0.4284, 0.625, 0.8216, 0.6199, 0.8216, 0.6199, 0.6784, 0.625, 0.6784, 0.5421, 0.9284, 0.6199, 0.9284, 0.6199, 1.0, 0.5421, 1.0, 0.5421, 0.3216, 0.6199, 0.3216, 0.6199, 0.4284, 0.5421, 0.4284, 0.5421, 0.07158, 0.6199, 0.07158, 0.6199, 0.1784, 0.5421, 0.1784, 0.5421, 0.5716, 0.6199, 0.5716, 0.6199, 0.6784, 0.5421, 0.6784, 0.5421, 0.8216, 0.6199, 0.8216, 0.6199, 0.9284, 0.5421, 0.9284])
me_cube_001.materials.append(mat_material_001)
me_cube_001.use_remesh_fix_poles = True
me_cube_001.use_remesh_preserve_attributes = False
me_cube_001.use_mirror_vertex_groups = False
me_cube_001.update()

# ---- objects
ob_light = bpy.data.objects.new('Light', light_light)
ob_camera = bpy.data.objects.new('Camera', cam_camera)
ob_axe = bpy.data.objects.new('Axe', me_cube_003)
ob_head = bpy.data.objects.new('Head', me_cube)
ob_stick = bpy.data.objects.new('Stick', me_cube_001)

# ---- transforms, parenting, visibility, modifiers, constraints
ob_light.location = (4.076, 1.005, 5.904)
ob_light.rotation_euler = (0.6503, 0.05522, 1.866)
ob_light.lock_rotations_4d = False
ob_light.empty_display_type = 'ARROWS'
ob_light.color = (0.0, 0.0, 0.0, 0.0)
ob_light.lineart.crease_threshold = 0.0
ob_camera.location = (7.359, -6.926, 4.958)
ob_camera.rotation_euler = (1.109, 0.0, 0.8149)
ob_camera.lock_rotations_4d = False
ob_camera.empty_display_type = 'ARROWS'
ob_camera.color = (0.0, 0.0, 0.0, 0.0)
ob_camera.display_type = 'WIRE'
ob_camera.lineart.crease_threshold = 0.0
ob_axe.location = (3.537e-08, -1.769e-10, -8.843e-09)
ob_axe.scale = (0.2, 0.2, 0.2)
ob_axe.lock_rotations_4d = False
ob_axe.empty_display_type = 'ARROWS'
ob_axe.lineart.crease_threshold = 0.0
ob_head.location = (0.3717, 0.0, 0.5166)
ob_head.scale = (0.2, 0.2, 0.2)
ob_head.lock_rotations_4d = False
ob_head.empty_display_type = 'ARROWS'
ob_head.lineart.crease_threshold = 0.0
ob_stick.location = (0.0, 0.0, -0.2756)
ob_stick.rotation_euler = (0.0, -0.0, 0.4268)
ob_stick.scale = (0.08342, 0.08342, 1.049)
ob_stick.lineart.crease_threshold = 0.0
_m = ob_stick.modifiers.new('Auto Smooth', 'NODES')
_m.node_group = ng_auto_smooth
_gi = [s.identifier for s in ng_auto_smooth.interface.items_tree if s.item_type == 'SOCKET' and s.in_out == 'INPUT']
_m[_gi[1]] = 0.5236  # Angle

# ---- collection membership
col_collection.objects.link(ob_light)
col_collection.objects.link(ob_camera)
col_collection.objects.link(ob_axe)
col_axeparts.objects.link(ob_head)
col_axeparts.objects.link(ob_stick)

# ---- scene / render settings (as saved in the file)
scene.camera = ob_camera
scene.frame_start = 1; scene.frame_end = 250; scene.frame_set(1)
scene.render.engine = 'BLENDER_EEVEE_NEXT'
scene.cycles.use_denoising = False
scene.cycles.samples = 128
scene.cycles.sampling_pattern = 'TABULATED_SOBOL'
scene.cycles.use_adaptive_sampling = False
scene.cycles.use_light_tree = False
scene.view_settings.view_transform = 'Filmic'
bpy.context.view_layer.update()
